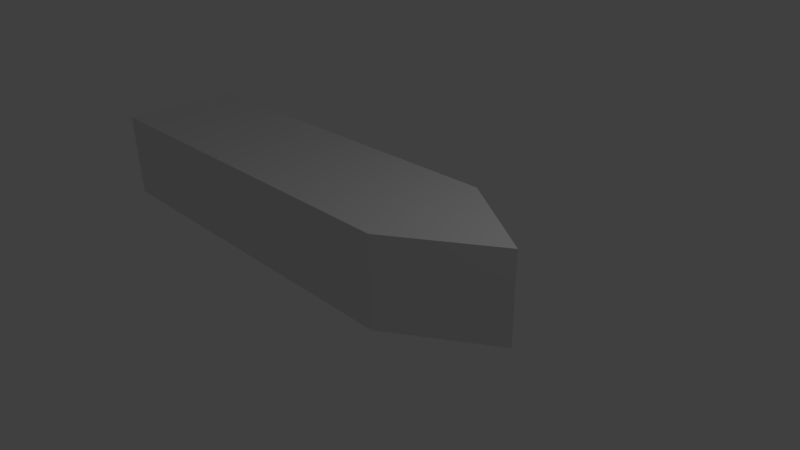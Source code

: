 # Source: ship.blend  (saved by Blender 2.58.0; exported with 4.5.12 LTS)
import bpy
from mathutils import Matrix  # noqa: F401  (used for matrix-valued properties, if any)

bpy.ops.wm.read_factory_settings(use_empty=True)
scene = bpy.context.scene
scene.name = 'Scene'

# ---- collections
col_collection_1 = bpy.data.collections.new('Collection 1'); scene.collection.children.link(col_collection_1)

# ---- materials (node trees are filled in below, after node groups)
mat_material = bpy.data.materials.new('Material')
mat_material.alpha_threshold = 0.0
mat_material.use_transparent_shadow = False
mat_material.roughness = 0.5
mat_material.line_color = (0.0, 0.0, 0.0, 1.0)

# ---- material node trees

# ---- world
world_world = bpy.data.worlds.new('World'); scene.world = world_world
world_world.color = (0.05088, 0.05088, 0.05088)
world_world.use_sun_shadow = False
world_world.sun_shadow_jitter_overblur = 0.0
world_world.cycles.sampling_method = 'MANUAL'
world_world.cycles.sample_map_resolution = 256

# ---- cameras
cam_camera = bpy.data.cameras.new('Camera')
cam_camera.clip_end = 100.0
cam_camera.lens = 35.0
cam_camera.ortho_scale = 7.314
cam_camera.dof.focus_distance = 0.0
cam_camera.dof.aperture_fstop = 128.0

# ---- lights
light_lamp = bpy.data.lights.new('Lamp', 'POINT')
light_lamp.transmission_factor = 0.0
light_lamp.cutoff_distance = 30.0
light_lamp.energy = 100.0
light_lamp.shadow_buffer_clip_start = 1.001
light_lamp.shadow_soft_size = 1.0
light_lamp.shadow_maximum_resolution = 0.006
light_lamp.use_absolute_resolution = True
light_lamp.cycles.use_multiple_importance_sampling = False

# ---- meshes
me_cube = bpy.data.meshes.new('Cube')
me_cube.from_pydata([(1.0, 1.0, -0.4152), (1.0, -1.0, -0.4152), (-5.295, -1.0, -0.4152), (-5.295, 1.0, -0.4152), (1.0, 1.0, 1.0), (1.0, -1.0, 1.0), (-5.295, -1.0, 1.0), (-5.295, 1.0, 1.0), (2.531, -5.96e-08, -0.4152), (1.0, 1.0, 0.0), (1.0, -1.0, 0.0), (2.531, -5.364e-07, 1.0), (2.531, -2.98e-07, 0.0), (2.384e-07, 1.0, 1.0), (-5.364e-07, -1.0, 1.0), (-5.295, 1.788e-07, 1.0), (1.766, 0.5, 1.0), (1.766, -0.5, 1.0), (0.7657, 0.5, 1.0), (0.7657, -0.5, 1.0)], [], [(8, 2, 3), (0, 8, 3), (8, 1, 2), (0, 9, 12, 8), (8, 12, 10, 1), (10, 6, 2), (1, 10, 2), (9, 3, 7), (9, 0, 3), (15, 3, 2), (6, 15, 2), (15, 7, 3), (19, 11, 18), (18, 15, 19), (6, 19, 15), (15, 18, 7), (14, 5, 17), (17, 19, 14), (6, 14, 19), (19, 17, 11), (18, 11, 16), (16, 13, 18), (7, 18, 13), (13, 16, 4), (16, 12, 9), (4, 16, 9), (16, 11, 12), (17, 10, 12), (11, 17, 12), (17, 5, 10), (5, 14, 10), (14, 6, 10), (7, 13, 9), (13, 4, 9)])
me_cube.materials.append(mat_material)
me_cube.use_remesh_preserve_volume = False
me_cube.use_remesh_preserve_attributes = False
me_cube.use_mirror_vertex_groups = False
me_cube.update()

# ---- objects
ob_cube = bpy.data.objects.new('Cube', me_cube)
ob_lamp = bpy.data.objects.new('Lamp', light_lamp)
ob_camera = bpy.data.objects.new('Camera', cam_camera)

# ---- transforms, parenting, visibility, modifiers, constraints
ob_cube.location = (0.0, 0.0, 0.0)
ob_cube.lock_rotations_4d = False
ob_cube.empty_display_type = 'ARROWS'
ob_cube.lineart.crease_threshold = 0.0
ob_lamp.location = (4.076, 1.005, 5.904)
ob_lamp.rotation_euler = (0.6503, 0.05522, 1.866)
ob_lamp.lock_rotations_4d = False
ob_lamp.empty_display_type = 'ARROWS'
ob_lamp.color = (0.0, 0.0, 0.0, 0.0)
ob_lamp.lineart.crease_threshold = 0.0
ob_camera.location = (7.481, -6.508, 5.344)
ob_camera.rotation_euler = (1.109, 0.01082, 0.8149)
ob_camera.lock_rotations_4d = False
ob_camera.empty_display_type = 'ARROWS'
ob_camera.color = (0.0, 0.0, 0.0, 0.0)
ob_camera.display_type = 'WIRE'
ob_camera.lineart.crease_threshold = 0.0

# ---- collection membership
col_collection_1.objects.link(ob_cube)
col_collection_1.objects.link(ob_lamp)
col_collection_1.objects.link(ob_camera)

# ---- scene / render settings (as saved in the file)
scene.camera = ob_camera
scene.frame_start = 1; scene.frame_end = 250; scene.frame_set(1)
scene.render.engine = 'BLENDER_EEVEE_NEXT'
scene.render.image_settings.color_mode = 'RGB'
scene.render.image_settings.compression = 90
scene.render.resolution_percentage = 50
scene.render.dither_intensity = 0.0
scene.render.bake_margin = 2
scene.render.bake_bias = 0.0
scene.cycles.use_denoising = False
scene.cycles.samples = 10
scene.cycles.sampling_pattern = 'TABULATED_SOBOL'
scene.cycles.light_sampling_threshold = 0.0
scene.cycles.use_adaptive_sampling = False
scene.cycles.use_light_tree = False
scene.cycles.blur_glossy = 0.0
scene.cycles.volume_bounces = 1
scene.cycles.pixel_filter_type = 'GAUSSIAN'
scene.cycles.sample_clamp_indirect = 0.0
scene.view_settings.view_transform = 'Standard'
bpy.context.view_layer.update()
